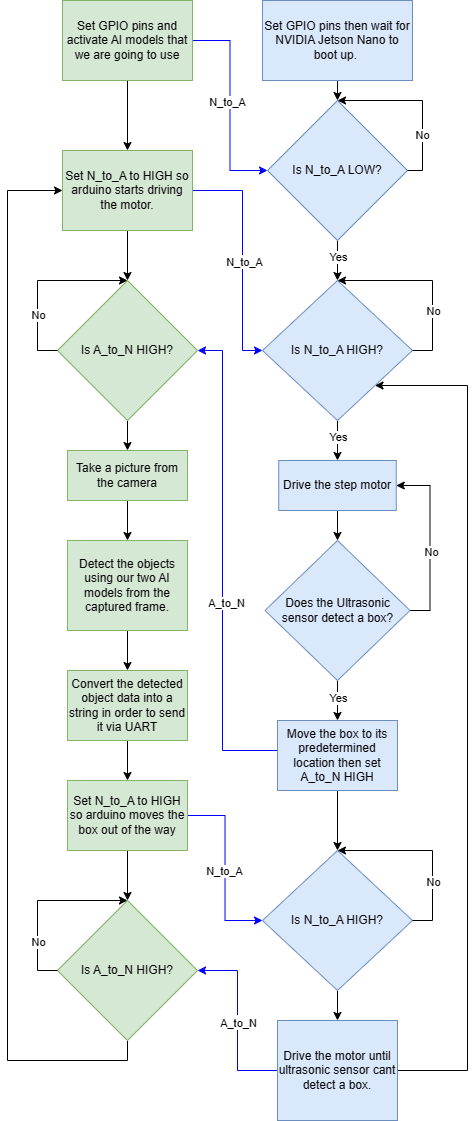

The diagram above was exported from draw.io. Its source (the exported page's mxGraphModel, read from the mxfile embedded in the PNG):
<mxGraphModel dx="1379" dy="796" grid="1" gridSize="10" guides="1" tooltips="1" connect="1" arrows="1" fold="1" page="1" pageScale="1" pageWidth="827" pageHeight="1169" math="0" shadow="0">
  <root>
    <mxCell id="0" />
    <mxCell id="1" parent="0" />
    <mxCell id="sqiRAtsxt8GTu7Xeowtv-6" style="edgeStyle=orthogonalEdgeStyle;rounded=0;orthogonalLoop=1;jettySize=auto;html=1;exitX=1;exitY=0.5;exitDx=0;exitDy=0;entryX=0;entryY=0.5;entryDx=0;entryDy=0;strokeColor=#0000FF;" parent="1" source="sqiRAtsxt8GTu7Xeowtv-1" target="sqiRAtsxt8GTu7Xeowtv-4" edge="1">
      <mxGeometry relative="1" as="geometry" />
    </mxCell>
    <mxCell id="sqiRAtsxt8GTu7Xeowtv-7" value="N_to_A" style="edgeLabel;html=1;align=center;verticalAlign=middle;resizable=0;points=[];" parent="sqiRAtsxt8GTu7Xeowtv-6" vertex="1" connectable="0">
      <mxGeometry x="0.2181" y="-3" relative="1" as="geometry">
        <mxPoint y="-26" as="offset" />
      </mxGeometry>
    </mxCell>
    <mxCell id="sqiRAtsxt8GTu7Xeowtv-15" style="edgeStyle=orthogonalEdgeStyle;rounded=0;orthogonalLoop=1;jettySize=auto;html=1;exitX=0.5;exitY=1;exitDx=0;exitDy=0;entryX=0.5;entryY=0;entryDx=0;entryDy=0;" parent="1" source="sqiRAtsxt8GTu7Xeowtv-1" target="sqiRAtsxt8GTu7Xeowtv-14" edge="1">
      <mxGeometry relative="1" as="geometry" />
    </mxCell>
    <mxCell id="sqiRAtsxt8GTu7Xeowtv-1" value="Set GPIO pins and activate AI models that we are going to use" style="rounded=0;whiteSpace=wrap;html=1;fillColor=#d5e8d4;strokeColor=#82b366;" parent="1" vertex="1">
      <mxGeometry x="225" y="20" width="130" height="80" as="geometry" />
    </mxCell>
    <mxCell id="sqiRAtsxt8GTu7Xeowtv-8" style="edgeStyle=orthogonalEdgeStyle;rounded=0;orthogonalLoop=1;jettySize=auto;html=1;exitX=0.5;exitY=1;exitDx=0;exitDy=0;entryX=0.5;entryY=0;entryDx=0;entryDy=0;" parent="1" source="sqiRAtsxt8GTu7Xeowtv-2" target="sqiRAtsxt8GTu7Xeowtv-4" edge="1">
      <mxGeometry relative="1" as="geometry" />
    </mxCell>
    <mxCell id="sqiRAtsxt8GTu7Xeowtv-2" value="Set GPIO pins then wait for NVIDIA Jetson Nano to boot up.&amp;nbsp;" style="rounded=0;whiteSpace=wrap;html=1;fillColor=#dae8fc;strokeColor=#6c8ebf;" parent="1" vertex="1">
      <mxGeometry x="425" y="20" width="150" height="80" as="geometry" />
    </mxCell>
    <mxCell id="sqiRAtsxt8GTu7Xeowtv-11" style="edgeStyle=orthogonalEdgeStyle;rounded=0;orthogonalLoop=1;jettySize=auto;html=1;exitX=0.5;exitY=1;exitDx=0;exitDy=0;entryX=0.5;entryY=0;entryDx=0;entryDy=0;" parent="1" source="sqiRAtsxt8GTu7Xeowtv-4" target="sqiRAtsxt8GTu7Xeowtv-17" edge="1">
      <mxGeometry relative="1" as="geometry">
        <mxPoint x="500" y="300" as="targetPoint" />
      </mxGeometry>
    </mxCell>
    <mxCell id="j263RYv5Jt61ZvGOsoPO-4" value="Yes" style="edgeLabel;html=1;align=center;verticalAlign=middle;resizable=0;points=[];" vertex="1" connectable="0" parent="sqiRAtsxt8GTu7Xeowtv-11">
      <mxGeometry x="-0.25" y="1" relative="1" as="geometry">
        <mxPoint x="-1" y="1" as="offset" />
      </mxGeometry>
    </mxCell>
    <mxCell id="sqiRAtsxt8GTu7Xeowtv-4" value="Is N_to_A LOW?" style="rhombus;whiteSpace=wrap;html=1;fillColor=#dae8fc;strokeColor=#6c8ebf;" parent="1" vertex="1">
      <mxGeometry x="430" y="120" width="140" height="140" as="geometry" />
    </mxCell>
    <mxCell id="sqiRAtsxt8GTu7Xeowtv-9" style="edgeStyle=orthogonalEdgeStyle;rounded=0;orthogonalLoop=1;jettySize=auto;html=1;exitX=1;exitY=0.5;exitDx=0;exitDy=0;entryX=0.5;entryY=0;entryDx=0;entryDy=0;" parent="1" source="sqiRAtsxt8GTu7Xeowtv-4" target="sqiRAtsxt8GTu7Xeowtv-4" edge="1">
      <mxGeometry relative="1" as="geometry">
        <Array as="points">
          <mxPoint x="585" y="190" />
          <mxPoint x="585" y="120" />
        </Array>
      </mxGeometry>
    </mxCell>
    <mxCell id="sqiRAtsxt8GTu7Xeowtv-10" value="No" style="edgeLabel;html=1;align=center;verticalAlign=middle;resizable=0;points=[];" parent="sqiRAtsxt8GTu7Xeowtv-9" vertex="1" connectable="0">
      <mxGeometry x="-0.3374" y="2" relative="1" as="geometry">
        <mxPoint x="1" y="5" as="offset" />
      </mxGeometry>
    </mxCell>
    <mxCell id="sqiRAtsxt8GTu7Xeowtv-18" style="edgeStyle=orthogonalEdgeStyle;rounded=0;orthogonalLoop=1;jettySize=auto;html=1;exitX=1;exitY=0.5;exitDx=0;exitDy=0;entryX=0;entryY=0.5;entryDx=0;entryDy=0;strokeColor=#0000FF;" parent="1" source="sqiRAtsxt8GTu7Xeowtv-14" target="sqiRAtsxt8GTu7Xeowtv-17" edge="1">
      <mxGeometry relative="1" as="geometry">
        <Array as="points">
          <mxPoint x="405" y="210" />
          <mxPoint x="405" y="370" />
        </Array>
      </mxGeometry>
    </mxCell>
    <mxCell id="sqiRAtsxt8GTu7Xeowtv-19" value="Text" style="edgeLabel;html=1;align=center;verticalAlign=middle;resizable=0;points=[];" parent="sqiRAtsxt8GTu7Xeowtv-18" vertex="1" connectable="0">
      <mxGeometry x="-0.0319" y="3" relative="1" as="geometry">
        <mxPoint y="9" as="offset" />
      </mxGeometry>
    </mxCell>
    <mxCell id="sqiRAtsxt8GTu7Xeowtv-20" value="N_to_A" style="edgeLabel;html=1;align=center;verticalAlign=middle;resizable=0;points=[];" parent="sqiRAtsxt8GTu7Xeowtv-18" vertex="1" connectable="0">
      <mxGeometry x="0.0514" y="5" relative="1" as="geometry">
        <mxPoint x="-4" as="offset" />
      </mxGeometry>
    </mxCell>
    <mxCell id="sqiRAtsxt8GTu7Xeowtv-35" style="edgeStyle=orthogonalEdgeStyle;rounded=0;orthogonalLoop=1;jettySize=auto;html=1;exitX=0.5;exitY=1;exitDx=0;exitDy=0;entryX=0.5;entryY=0;entryDx=0;entryDy=0;" parent="1" source="sqiRAtsxt8GTu7Xeowtv-14" target="sqiRAtsxt8GTu7Xeowtv-34" edge="1">
      <mxGeometry relative="1" as="geometry" />
    </mxCell>
    <mxCell id="sqiRAtsxt8GTu7Xeowtv-14" value="Set N_to_A to HIGH so arduino starts driving the motor." style="rounded=0;whiteSpace=wrap;html=1;fillColor=#d5e8d4;strokeColor=#82b366;" parent="1" vertex="1">
      <mxGeometry x="225" y="170" width="130" height="80" as="geometry" />
    </mxCell>
    <mxCell id="sqiRAtsxt8GTu7Xeowtv-23" style="edgeStyle=orthogonalEdgeStyle;rounded=0;orthogonalLoop=1;jettySize=auto;html=1;exitX=0.5;exitY=1;exitDx=0;exitDy=0;" parent="1" source="sqiRAtsxt8GTu7Xeowtv-17" edge="1">
      <mxGeometry relative="1" as="geometry">
        <mxPoint x="500" y="480" as="targetPoint" />
      </mxGeometry>
    </mxCell>
    <mxCell id="sqiRAtsxt8GTu7Xeowtv-24" value="Yes" style="edgeLabel;html=1;align=center;verticalAlign=middle;resizable=0;points=[];" parent="sqiRAtsxt8GTu7Xeowtv-23" vertex="1" connectable="0">
      <mxGeometry x="0.0487" y="1" relative="1" as="geometry">
        <mxPoint x="-1" y="-4" as="offset" />
      </mxGeometry>
    </mxCell>
    <mxCell id="sqiRAtsxt8GTu7Xeowtv-17" value="Is N_to_A HIGH?" style="rhombus;whiteSpace=wrap;html=1;fillColor=#dae8fc;strokeColor=#6c8ebf;" parent="1" vertex="1">
      <mxGeometry x="425" y="300" width="150" height="140" as="geometry" />
    </mxCell>
    <mxCell id="sqiRAtsxt8GTu7Xeowtv-21" style="edgeStyle=orthogonalEdgeStyle;rounded=0;orthogonalLoop=1;jettySize=auto;html=1;exitX=1;exitY=0.5;exitDx=0;exitDy=0;entryX=0.5;entryY=0;entryDx=0;entryDy=0;" parent="1" source="sqiRAtsxt8GTu7Xeowtv-17" target="sqiRAtsxt8GTu7Xeowtv-17" edge="1">
      <mxGeometry relative="1" as="geometry">
        <Array as="points">
          <mxPoint x="595" y="370" />
          <mxPoint x="595" y="300" />
        </Array>
      </mxGeometry>
    </mxCell>
    <mxCell id="sqiRAtsxt8GTu7Xeowtv-27" style="edgeStyle=orthogonalEdgeStyle;rounded=0;orthogonalLoop=1;jettySize=auto;html=1;exitX=0.5;exitY=1;exitDx=0;exitDy=0;entryX=0.5;entryY=0;entryDx=0;entryDy=0;" parent="1" source="sqiRAtsxt8GTu7Xeowtv-25" target="sqiRAtsxt8GTu7Xeowtv-26" edge="1">
      <mxGeometry relative="1" as="geometry" />
    </mxCell>
    <mxCell id="sqiRAtsxt8GTu7Xeowtv-25" value="Drive the step motor" style="rounded=0;whiteSpace=wrap;html=1;fillColor=#dae8fc;strokeColor=#6c8ebf;" parent="1" vertex="1">
      <mxGeometry x="441.25" y="480" width="117.5" height="50" as="geometry" />
    </mxCell>
    <mxCell id="sqiRAtsxt8GTu7Xeowtv-28" style="edgeStyle=orthogonalEdgeStyle;rounded=0;orthogonalLoop=1;jettySize=auto;html=1;exitX=1;exitY=0.5;exitDx=0;exitDy=0;entryX=1;entryY=0.5;entryDx=0;entryDy=0;" parent="1" source="sqiRAtsxt8GTu7Xeowtv-26" target="sqiRAtsxt8GTu7Xeowtv-25" edge="1">
      <mxGeometry relative="1" as="geometry" />
    </mxCell>
    <mxCell id="sqiRAtsxt8GTu7Xeowtv-29" value="No" style="edgeLabel;html=1;align=center;verticalAlign=middle;resizable=0;points=[];" parent="sqiRAtsxt8GTu7Xeowtv-28" vertex="1" connectable="0">
      <mxGeometry x="0.0611" y="-1" relative="1" as="geometry">
        <mxPoint y="16" as="offset" />
      </mxGeometry>
    </mxCell>
    <mxCell id="sqiRAtsxt8GTu7Xeowtv-32" style="edgeStyle=orthogonalEdgeStyle;rounded=0;orthogonalLoop=1;jettySize=auto;html=1;exitX=0.5;exitY=1;exitDx=0;exitDy=0;entryX=0.5;entryY=0;entryDx=0;entryDy=0;" parent="1" source="sqiRAtsxt8GTu7Xeowtv-26" target="sqiRAtsxt8GTu7Xeowtv-31" edge="1">
      <mxGeometry relative="1" as="geometry" />
    </mxCell>
    <mxCell id="j263RYv5Jt61ZvGOsoPO-8" value="Yes" style="edgeLabel;html=1;align=center;verticalAlign=middle;resizable=0;points=[];" vertex="1" connectable="0" parent="sqiRAtsxt8GTu7Xeowtv-32">
      <mxGeometry x="-0.3" y="2" relative="1" as="geometry">
        <mxPoint x="-2" y="3" as="offset" />
      </mxGeometry>
    </mxCell>
    <mxCell id="sqiRAtsxt8GTu7Xeowtv-26" value="Does the Ultrasonic sensor detect a box?" style="rhombus;whiteSpace=wrap;html=1;fillColor=#dae8fc;strokeColor=#6c8ebf;" parent="1" vertex="1">
      <mxGeometry x="427.5" y="560" width="145" height="140" as="geometry" />
    </mxCell>
    <mxCell id="sqiRAtsxt8GTu7Xeowtv-57" style="edgeStyle=orthogonalEdgeStyle;rounded=0;orthogonalLoop=1;jettySize=auto;html=1;exitX=0;exitY=0.5;exitDx=0;exitDy=0;entryX=1;entryY=0.5;entryDx=0;entryDy=0;strokeColor=#0000FF;" parent="1" source="sqiRAtsxt8GTu7Xeowtv-31" target="sqiRAtsxt8GTu7Xeowtv-34" edge="1">
      <mxGeometry relative="1" as="geometry">
        <Array as="points">
          <mxPoint x="385" y="770" />
          <mxPoint x="385" y="370" />
        </Array>
      </mxGeometry>
    </mxCell>
    <mxCell id="sqiRAtsxt8GTu7Xeowtv-58" value="A_to_N" style="edgeLabel;html=1;align=center;verticalAlign=middle;resizable=0;points=[];" parent="sqiRAtsxt8GTu7Xeowtv-57" vertex="1" connectable="0">
      <mxGeometry x="0.1792" y="-3" relative="1" as="geometry">
        <mxPoint y="78" as="offset" />
      </mxGeometry>
    </mxCell>
    <mxCell id="sqiRAtsxt8GTu7Xeowtv-67" style="edgeStyle=orthogonalEdgeStyle;rounded=0;orthogonalLoop=1;jettySize=auto;html=1;exitX=0.5;exitY=1;exitDx=0;exitDy=0;" parent="1" source="sqiRAtsxt8GTu7Xeowtv-31" target="sqiRAtsxt8GTu7Xeowtv-62" edge="1">
      <mxGeometry relative="1" as="geometry" />
    </mxCell>
    <mxCell id="sqiRAtsxt8GTu7Xeowtv-31" value="Move the box to its predetermined location then set A_to_N HIGH" style="rounded=0;whiteSpace=wrap;html=1;fillColor=#dae8fc;strokeColor=#6c8ebf;" parent="1" vertex="1">
      <mxGeometry x="440" y="740" width="120" height="70" as="geometry" />
    </mxCell>
    <mxCell id="sqiRAtsxt8GTu7Xeowtv-42" style="edgeStyle=orthogonalEdgeStyle;rounded=0;orthogonalLoop=1;jettySize=auto;html=1;exitX=0.5;exitY=1;exitDx=0;exitDy=0;entryX=0.5;entryY=0;entryDx=0;entryDy=0;" parent="1" source="sqiRAtsxt8GTu7Xeowtv-34" target="sqiRAtsxt8GTu7Xeowtv-41" edge="1">
      <mxGeometry relative="1" as="geometry" />
    </mxCell>
    <mxCell id="sqiRAtsxt8GTu7Xeowtv-34" value="Is A_to_N HIGH?" style="rhombus;whiteSpace=wrap;html=1;fillColor=#d5e8d4;strokeColor=#82b366;" parent="1" vertex="1">
      <mxGeometry x="220" y="300" width="140" height="140" as="geometry" />
    </mxCell>
    <mxCell id="sqiRAtsxt8GTu7Xeowtv-36" style="edgeStyle=orthogonalEdgeStyle;rounded=0;orthogonalLoop=1;jettySize=auto;html=1;exitX=0;exitY=0.5;exitDx=0;exitDy=0;entryX=0.5;entryY=0;entryDx=0;entryDy=0;" parent="1" source="sqiRAtsxt8GTu7Xeowtv-34" target="sqiRAtsxt8GTu7Xeowtv-34" edge="1">
      <mxGeometry relative="1" as="geometry">
        <Array as="points">
          <mxPoint x="200" y="370" />
          <mxPoint x="200" y="300" />
        </Array>
      </mxGeometry>
    </mxCell>
    <mxCell id="j263RYv5Jt61ZvGOsoPO-11" value="No" style="edgeLabel;html=1;align=center;verticalAlign=middle;resizable=0;points=[];" vertex="1" connectable="0" parent="sqiRAtsxt8GTu7Xeowtv-36">
      <mxGeometry x="-0.3778" relative="1" as="geometry">
        <mxPoint as="offset" />
      </mxGeometry>
    </mxCell>
    <mxCell id="sqiRAtsxt8GTu7Xeowtv-44" style="edgeStyle=orthogonalEdgeStyle;rounded=0;orthogonalLoop=1;jettySize=auto;html=1;exitX=0.5;exitY=1;exitDx=0;exitDy=0;entryX=0.5;entryY=0;entryDx=0;entryDy=0;" parent="1" source="sqiRAtsxt8GTu7Xeowtv-41" target="sqiRAtsxt8GTu7Xeowtv-43" edge="1">
      <mxGeometry relative="1" as="geometry" />
    </mxCell>
    <mxCell id="sqiRAtsxt8GTu7Xeowtv-41" value="Take a picture from the camera" style="rounded=0;whiteSpace=wrap;html=1;fillColor=#d5e8d4;strokeColor=#82b366;" parent="1" vertex="1">
      <mxGeometry x="230" y="470" width="120" height="50" as="geometry" />
    </mxCell>
    <mxCell id="sqiRAtsxt8GTu7Xeowtv-46" style="edgeStyle=orthogonalEdgeStyle;rounded=0;orthogonalLoop=1;jettySize=auto;html=1;exitX=0.5;exitY=1;exitDx=0;exitDy=0;entryX=0.5;entryY=0;entryDx=0;entryDy=0;" parent="1" source="sqiRAtsxt8GTu7Xeowtv-43" target="sqiRAtsxt8GTu7Xeowtv-45" edge="1">
      <mxGeometry relative="1" as="geometry" />
    </mxCell>
    <mxCell id="sqiRAtsxt8GTu7Xeowtv-43" value="Detect the objects using our two AI models from the captured frame." style="rounded=0;whiteSpace=wrap;html=1;fillColor=#d5e8d4;strokeColor=#82b366;" parent="1" vertex="1">
      <mxGeometry x="230" y="560" width="120" height="90" as="geometry" />
    </mxCell>
    <mxCell id="sqiRAtsxt8GTu7Xeowtv-48" style="edgeStyle=orthogonalEdgeStyle;rounded=0;orthogonalLoop=1;jettySize=auto;html=1;exitX=0.5;exitY=1;exitDx=0;exitDy=0;entryX=0.5;entryY=0;entryDx=0;entryDy=0;" parent="1" source="sqiRAtsxt8GTu7Xeowtv-45" target="sqiRAtsxt8GTu7Xeowtv-47" edge="1">
      <mxGeometry relative="1" as="geometry" />
    </mxCell>
    <mxCell id="sqiRAtsxt8GTu7Xeowtv-45" value="Convert the detected object data into a string in order to send it via UART" style="rounded=0;whiteSpace=wrap;html=1;fillColor=#d5e8d4;strokeColor=#82b366;" parent="1" vertex="1">
      <mxGeometry x="230" y="690" width="120" height="70" as="geometry" />
    </mxCell>
    <mxCell id="sqiRAtsxt8GTu7Xeowtv-70" style="edgeStyle=orthogonalEdgeStyle;rounded=0;orthogonalLoop=1;jettySize=auto;html=1;exitX=1;exitY=0.5;exitDx=0;exitDy=0;entryX=0;entryY=0.5;entryDx=0;entryDy=0;strokeColor=#0000FF;" parent="1" source="sqiRAtsxt8GTu7Xeowtv-47" target="sqiRAtsxt8GTu7Xeowtv-62" edge="1">
      <mxGeometry relative="1" as="geometry" />
    </mxCell>
    <mxCell id="sqiRAtsxt8GTu7Xeowtv-72" value="N_to_A" style="edgeLabel;html=1;align=center;verticalAlign=middle;resizable=0;points=[];" parent="sqiRAtsxt8GTu7Xeowtv-70" vertex="1" connectable="0">
      <mxGeometry x="0.05" y="-1" relative="1" as="geometry">
        <mxPoint y="-2" as="offset" />
      </mxGeometry>
    </mxCell>
    <mxCell id="sqiRAtsxt8GTu7Xeowtv-76" style="edgeStyle=orthogonalEdgeStyle;rounded=0;orthogonalLoop=1;jettySize=auto;html=1;exitX=0.5;exitY=1;exitDx=0;exitDy=0;entryX=0.5;entryY=0;entryDx=0;entryDy=0;" parent="1" source="sqiRAtsxt8GTu7Xeowtv-47" target="sqiRAtsxt8GTu7Xeowtv-74" edge="1">
      <mxGeometry relative="1" as="geometry" />
    </mxCell>
    <mxCell id="sqiRAtsxt8GTu7Xeowtv-47" value="Set N_to_A to HIGH so arduino moves the box out of the way" style="rounded=0;whiteSpace=wrap;html=1;fillColor=#d5e8d4;strokeColor=#82b366;" parent="1" vertex="1">
      <mxGeometry x="230" y="800" width="120" height="70" as="geometry" />
    </mxCell>
    <mxCell id="sqiRAtsxt8GTu7Xeowtv-75" style="edgeStyle=orthogonalEdgeStyle;rounded=0;orthogonalLoop=1;jettySize=auto;html=1;exitX=0.5;exitY=1;exitDx=0;exitDy=0;entryX=0.5;entryY=0;entryDx=0;entryDy=0;" parent="1" source="sqiRAtsxt8GTu7Xeowtv-62" target="sqiRAtsxt8GTu7Xeowtv-73" edge="1">
      <mxGeometry relative="1" as="geometry" />
    </mxCell>
    <mxCell id="sqiRAtsxt8GTu7Xeowtv-62" value="Is N_to_A HIGH?" style="rhombus;whiteSpace=wrap;html=1;fillColor=#dae8fc;strokeColor=#6c8ebf;" parent="1" vertex="1">
      <mxGeometry x="425" y="870" width="150" height="140" as="geometry" />
    </mxCell>
    <mxCell id="sqiRAtsxt8GTu7Xeowtv-68" style="edgeStyle=orthogonalEdgeStyle;rounded=0;orthogonalLoop=1;jettySize=auto;html=1;exitX=1;exitY=0.5;exitDx=0;exitDy=0;entryX=0.5;entryY=0;entryDx=0;entryDy=0;" parent="1" source="sqiRAtsxt8GTu7Xeowtv-62" target="sqiRAtsxt8GTu7Xeowtv-62" edge="1">
      <mxGeometry relative="1" as="geometry">
        <Array as="points">
          <mxPoint x="595" y="940" />
          <mxPoint x="595" y="870" />
        </Array>
      </mxGeometry>
    </mxCell>
    <mxCell id="j263RYv5Jt61ZvGOsoPO-10" value="No" style="edgeLabel;html=1;align=center;verticalAlign=middle;resizable=0;points=[];" vertex="1" connectable="0" parent="sqiRAtsxt8GTu7Xeowtv-68">
      <mxGeometry x="-0.3622" y="-2" relative="1" as="geometry">
        <mxPoint x="-2" as="offset" />
      </mxGeometry>
    </mxCell>
    <mxCell id="sqiRAtsxt8GTu7Xeowtv-77" style="edgeStyle=orthogonalEdgeStyle;rounded=0;orthogonalLoop=1;jettySize=auto;html=1;exitX=0;exitY=0.5;exitDx=0;exitDy=0;entryX=1;entryY=0.5;entryDx=0;entryDy=0;fillColor=#dae8fc;strokeColor=#0000FF;" parent="1" source="sqiRAtsxt8GTu7Xeowtv-73" target="sqiRAtsxt8GTu7Xeowtv-74" edge="1">
      <mxGeometry relative="1" as="geometry" />
    </mxCell>
    <mxCell id="sqiRAtsxt8GTu7Xeowtv-84" value="Text" style="edgeLabel;html=1;align=center;verticalAlign=middle;resizable=0;points=[];" parent="sqiRAtsxt8GTu7Xeowtv-77" vertex="1" connectable="0">
      <mxGeometry x="0.217" y="2" relative="1" as="geometry">
        <mxPoint y="20" as="offset" />
      </mxGeometry>
    </mxCell>
    <mxCell id="sqiRAtsxt8GTu7Xeowtv-85" value="A_to_N" style="edgeLabel;html=1;align=center;verticalAlign=middle;resizable=0;points=[];" parent="sqiRAtsxt8GTu7Xeowtv-77" vertex="1" connectable="0">
      <mxGeometry x="-0.0235" y="-3" relative="1" as="geometry">
        <mxPoint x="-3" as="offset" />
      </mxGeometry>
    </mxCell>
    <mxCell id="sqiRAtsxt8GTu7Xeowtv-83" style="edgeStyle=orthogonalEdgeStyle;rounded=0;orthogonalLoop=1;jettySize=auto;html=1;exitX=1;exitY=0.5;exitDx=0;exitDy=0;entryX=1;entryY=1;entryDx=0;entryDy=0;" parent="1" source="sqiRAtsxt8GTu7Xeowtv-73" target="sqiRAtsxt8GTu7Xeowtv-17" edge="1">
      <mxGeometry relative="1" as="geometry">
        <Array as="points">
          <mxPoint x="630" y="1090" />
          <mxPoint x="630" y="405" />
        </Array>
      </mxGeometry>
    </mxCell>
    <mxCell id="sqiRAtsxt8GTu7Xeowtv-73" value="Drive the motor until ultrasonic sensor cant detect a box." style="rounded=0;whiteSpace=wrap;html=1;fillColor=#dae8fc;strokeColor=#6c8ebf;" parent="1" vertex="1">
      <mxGeometry x="440" y="1040" width="120" height="100" as="geometry" />
    </mxCell>
    <mxCell id="sqiRAtsxt8GTu7Xeowtv-80" style="edgeStyle=orthogonalEdgeStyle;rounded=0;orthogonalLoop=1;jettySize=auto;html=1;exitX=0.5;exitY=1;exitDx=0;exitDy=0;entryX=0;entryY=0.5;entryDx=0;entryDy=0;" parent="1" source="sqiRAtsxt8GTu7Xeowtv-74" target="sqiRAtsxt8GTu7Xeowtv-14" edge="1">
      <mxGeometry relative="1" as="geometry">
        <Array as="points">
          <mxPoint x="290" y="1080" />
          <mxPoint x="170" y="1080" />
          <mxPoint x="170" y="210" />
        </Array>
      </mxGeometry>
    </mxCell>
    <mxCell id="sqiRAtsxt8GTu7Xeowtv-74" value="Is A_to_N HIGH?" style="rhombus;whiteSpace=wrap;html=1;fillColor=#d5e8d4;strokeColor=#82b366;" parent="1" vertex="1">
      <mxGeometry x="220" y="920" width="140" height="140" as="geometry" />
    </mxCell>
    <mxCell id="sqiRAtsxt8GTu7Xeowtv-78" style="edgeStyle=orthogonalEdgeStyle;rounded=0;orthogonalLoop=1;jettySize=auto;html=1;exitX=0;exitY=0.5;exitDx=0;exitDy=0;entryX=0.5;entryY=0;entryDx=0;entryDy=0;" parent="1" source="sqiRAtsxt8GTu7Xeowtv-74" target="sqiRAtsxt8GTu7Xeowtv-74" edge="1">
      <mxGeometry relative="1" as="geometry">
        <Array as="points">
          <mxPoint x="200" y="990" />
          <mxPoint x="200" y="920" />
        </Array>
      </mxGeometry>
    </mxCell>
    <mxCell id="j263RYv5Jt61ZvGOsoPO-9" value="No" style="edgeLabel;html=1;align=center;verticalAlign=middle;resizable=0;points=[];" vertex="1" connectable="0" parent="sqiRAtsxt8GTu7Xeowtv-78">
      <mxGeometry x="-0.4556" y="-2" relative="1" as="geometry">
        <mxPoint x="-2" as="offset" />
      </mxGeometry>
    </mxCell>
    <mxCell id="j263RYv5Jt61ZvGOsoPO-5" value="No" style="edgeLabel;html=1;align=center;verticalAlign=middle;resizable=0;points=[];" vertex="1" connectable="0" parent="1">
      <mxGeometry x="593" y="166" as="geometry">
        <mxPoint x="2" y="164" as="offset" />
      </mxGeometry>
    </mxCell>
  </root>
</mxGraphModel>